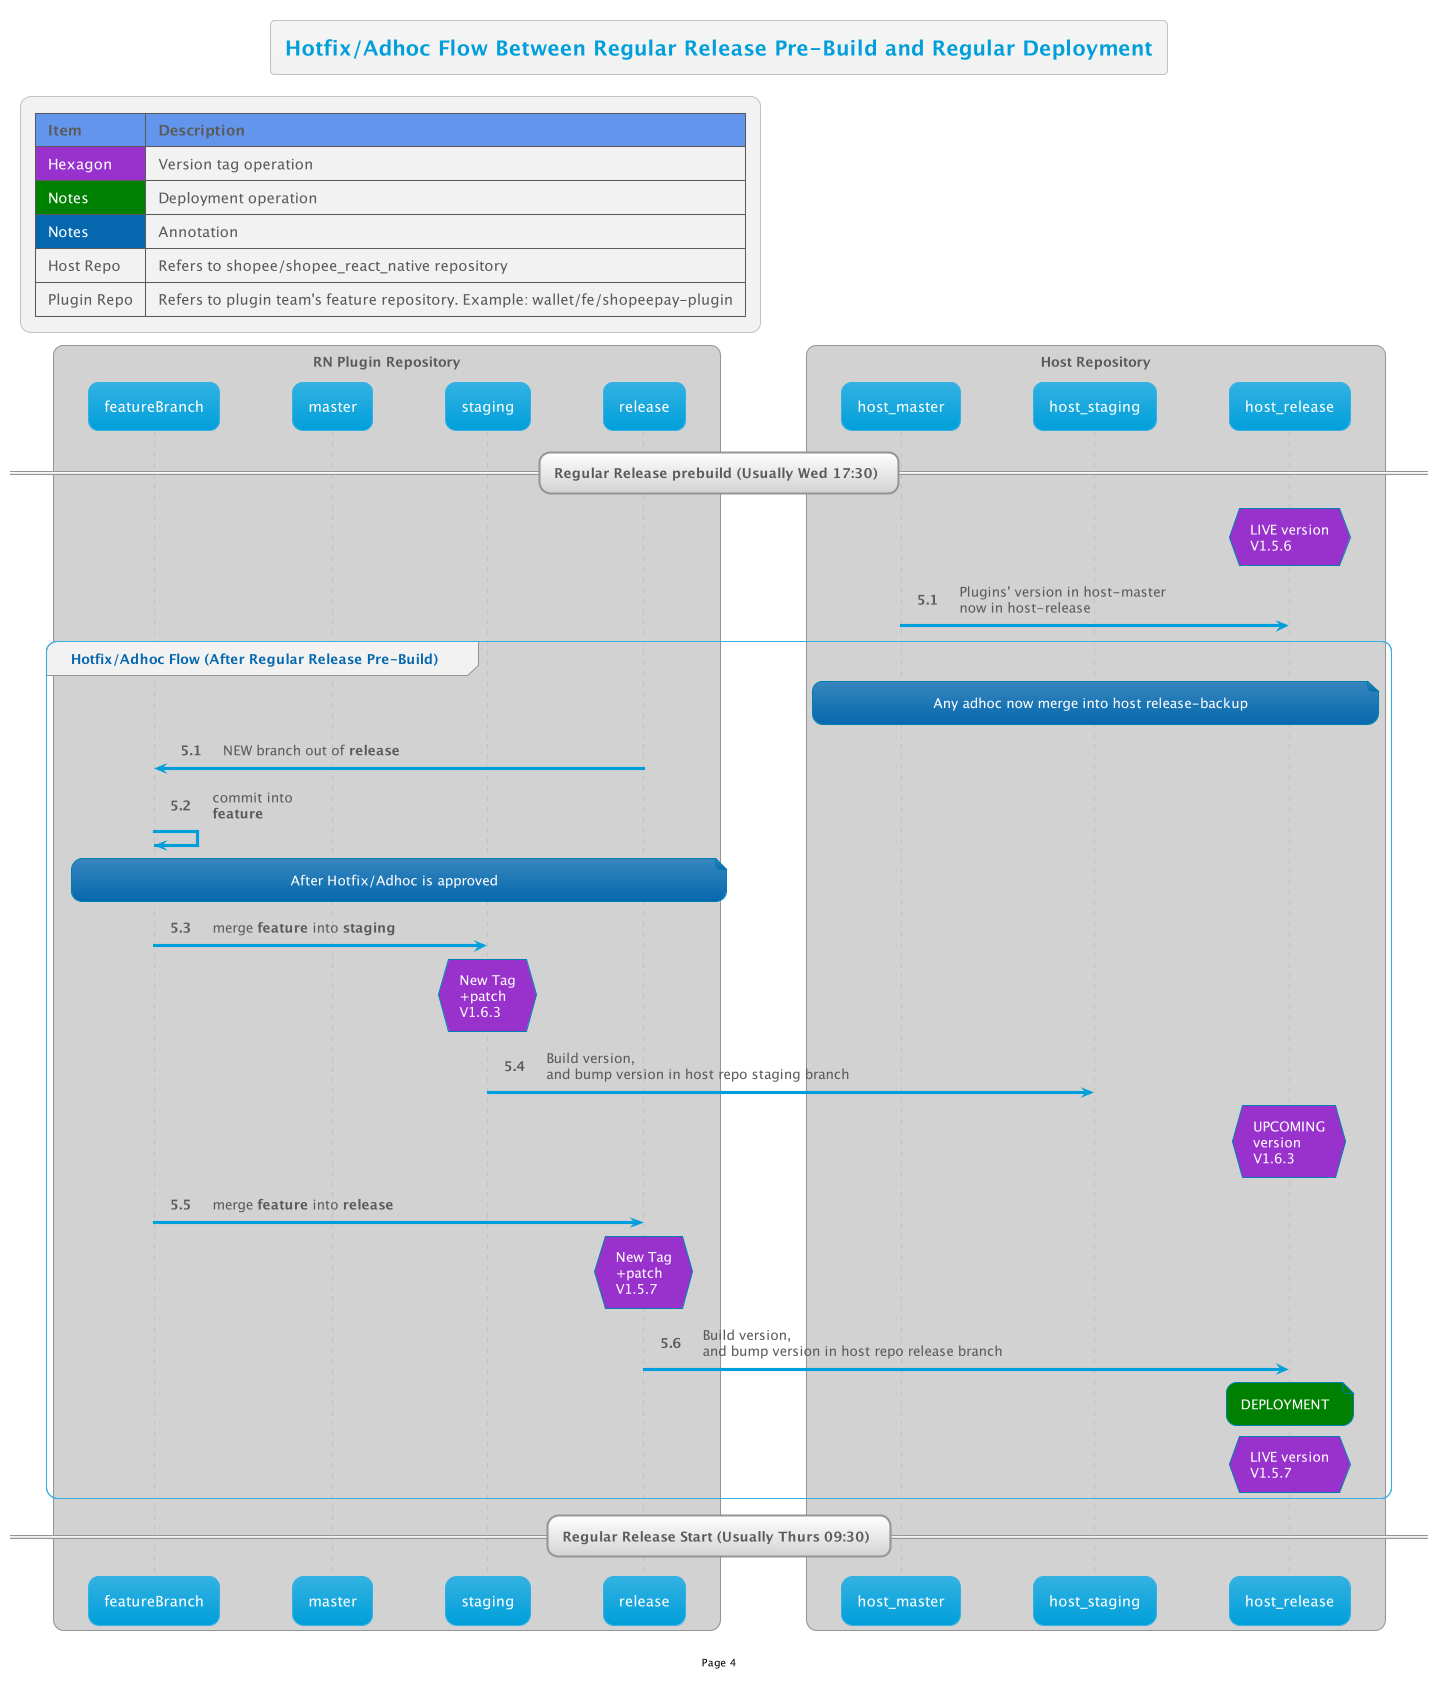

The diagram above was rendered by PlantUML. Its source (embedded in the PNG):
@startuml

!$AutonumStart = 5
!include __init__

title Hotfix/Adhoc Flow Between Regular Release Pre-Build and Regular Deployment

== Regular Release prebuild (Usually Wed 17:30) ==

hnote over host_release #DarkOrchid: LIVE version\nV1.5.6
host_master->host_release: Plugins' version in host-master\nnow in host-release

autonumber $AutonumStart.1

group Hotfix/Adhoc Flow (After Regular Release Pre-Build)
    note over host_master,host_release: Any adhoc now merge into host release-backup
    release -> FB: NEW branch out of <b>release</b>

    FB -> FB: commit into\n<b>feature</b>
    
    note over FB,release: After Hotfix/Adhoc is approved
    FB -> staging: merge <b>feature</b> into <b>staging</b>
    hnote over staging #DarkOrchid:New Tag\n+patch\nV1.6.3
    staging -> host_staging: Build version,\nand bump version in host repo staging branch
    hnote over host_release #DarkOrchid: UPCOMING\nversion\nV1.6.3

    FB -> release: merge <b>feature</b> into <b>release</b>
    hnote over release #DarkOrchid:New Tag\n+patch\nV1.5.7
    release -> host_release: Build version,\nand bump version in host repo release branch
    note over host_release #Green: DEPLOYMENT
    hnote over host_release #DarkOrchid: LIVE version\nV1.5.7
end

== Regular Release Start (Usually Thurs 09:30) ==

@enduml